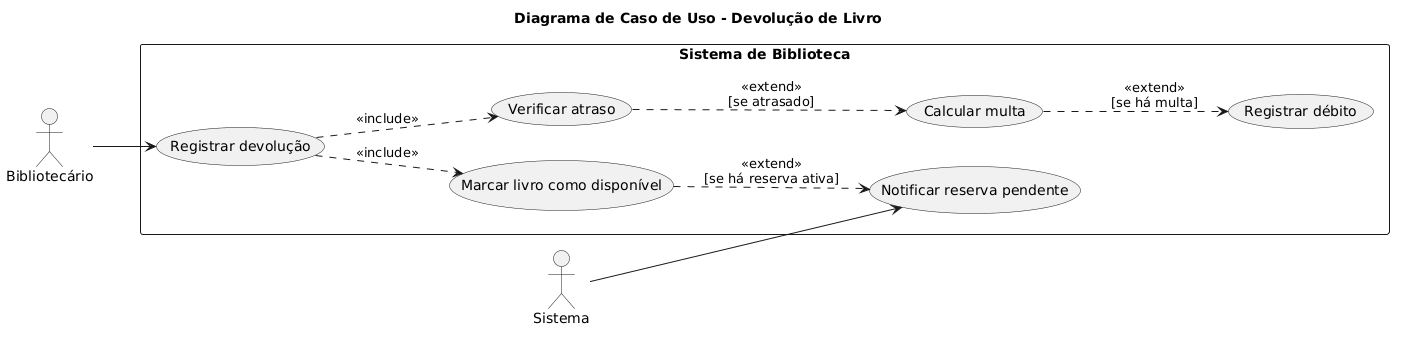

The diagram above was rendered by PlantUML. Its source (embedded in the PNG):
@startuml
title Diagrama de Caso de Uso - Devolução de Livro

left to right direction

actor Bibliotecário as bib
actor Sistema as sys

rectangle "Sistema de Biblioteca" {
    usecase "Registrar devolução" as UC1
    usecase "Verificar atraso" as UC2
    usecase "Calcular multa" as UC3
    usecase "Registrar débito" as UC4
    usecase "Marcar livro como disponível" as UC5
    usecase "Notificar reserva pendente" as UC6
}

bib --> UC1
UC1 ..> UC2 : <<include>>
UC2 ..> UC3 : <<extend>>\n[se atrasado]
UC3 ..> UC4 : <<extend>>\n[se há multa]
UC1 ..> UC5 : <<include>>
UC5 ..> UC6 : <<extend>>\n[se há reserva ativa]
sys --> UC6
@enduml